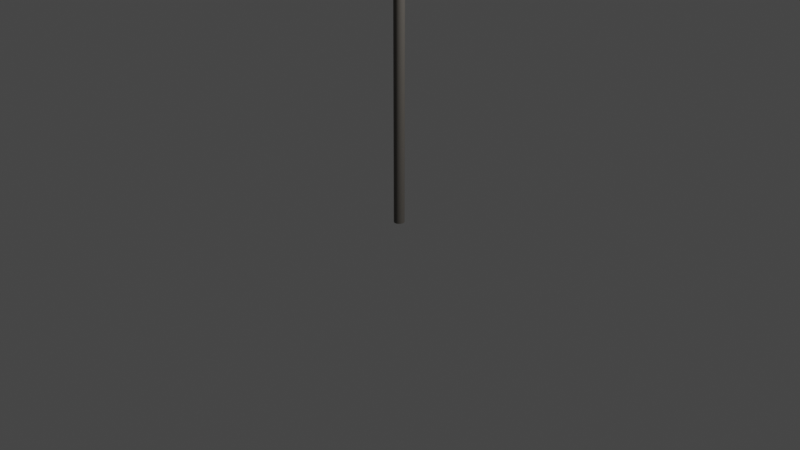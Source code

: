 # Source: SinalTransitoProibido.blend  (saved by Blender 3.6.13; exported with 4.5.12 LTS)
import bpy
from mathutils import Matrix  # noqa: F401  (used for matrix-valued properties, if any)

bpy.ops.wm.read_factory_settings(use_empty=True)
scene = bpy.context.scene
scene.name = 'Scene'

# ---- collections
col_collection = bpy.data.collections.new('Collection'); scene.collection.children.link(col_collection)

# ---- images (referenced by path relative to the original .blend; pixels are not part of the script)
import os
ASSET_DIR = os.environ.get("B2B_ASSET_DIR", "")  # directory of the original .blend (textures are referenced by path, not embedded)
HERE = os.path.dirname(os.path.abspath(__file__))  # packed textures are extracted next to this script under _unpacked/

def load_image(name, relpath, width, height, colorspace="sRGB"):
    """Load a texture the original file referenced (path relative to the .blend, or extracted next to this script)."""
    p = next((c for c in (os.path.join(HERE, relpath), os.path.join(ASSET_DIR, relpath)) if relpath and os.path.exists(c)), "")
    if p:
        img = bpy.data.images.load(p, check_existing=True)
        img.name = name
    else:  # same state as the original file: an image datablock whose file is absent (Cycles renders it pink)
        img = bpy.data.images.new(name, width, height)
        img.source = "FILE"
        img.filepath = "//" + (relpath or name)
    img.colorspace_settings.name = colorspace
    return img
img_sinaltransitoporibidocolormap_png = load_image('SinalTransitoPoribidoColorMap.png', 'SinalTransitoPoribidoColorMap.png', 1024, 1024, 'sRGB')

# ---- materials (node trees are filled in below, after node groups)
mat_material_002 = bpy.data.materials.new('Material.002')
mat_material_002.use_transparent_shadow = False
mat_material_001 = bpy.data.materials.new('Material.001')
mat_material_001.use_transparent_shadow = False

# ---- material node trees
mat_material_002.use_nodes = True; mat_material_002.node_tree.nodes.clear()
_N = mat_material_002.node_tree.nodes; _L = mat_material_002.node_tree.links
n0 = _N.new('ShaderNodeBsdfPrincipled'); n0.name = 'Principled BSDF'; n0.location = (10, 300)
n0.distribution = 'GGX'
n0.subsurface_method = 'RANDOM_WALK_SKIN'
n0.inputs[0].default_value = (0.1193, 0.109, 0.09657, 1.0)
n0.inputs[3].default_value = 1.45
n0.inputs[27].default_value = (0.0, 0.0, 0.0, 1.0)
n0.inputs[28].default_value = 1.0
n1 = _N.new('ShaderNodeOutputMaterial'); n1.name = 'Material Output'; n1.location = (300, 300)
_L.new(n0.outputs[0], n1.inputs[0])
n1.is_active_output = True
mat_material_001.use_nodes = True; mat_material_001.node_tree.nodes.clear()
_N = mat_material_001.node_tree.nodes; _L = mat_material_001.node_tree.links
n0 = _N.new('ShaderNodeBsdfPrincipled'); n0.name = 'Principled BSDF'; n0.location = (10, 300)
n0.distribution = 'GGX'
n0.subsurface_method = 'RANDOM_WALK_SKIN'
n0.inputs[3].default_value = 1.45
n0.inputs[27].default_value = (0.0, 0.0, 0.0, 1.0)
n0.inputs[28].default_value = 1.0
n1 = _N.new('ShaderNodeOutputMaterial'); n1.name = 'Material Output'; n1.location = (300, 300)
n2 = _N.new('ShaderNodeTexImage'); n2.name = 'Image Texture'; n2.location = (-369, 169)
n2.image = img_sinaltransitoporibidocolormap_png
_L.new(n0.outputs[0], n1.inputs[0])
_L.new(n2.outputs[0], n0.inputs[0])
n1.is_active_output = True

# ---- world
world_world = bpy.data.worlds.new('World'); scene.world = world_world
world_world.use_nodes = True; world_world.node_tree.nodes.clear()
_N = world_world.node_tree.nodes; _L = world_world.node_tree.links
n0 = _N.new('ShaderNodeOutputWorld'); n0.name = 'World Output'; n0.location = (300, 300)
n1 = _N.new('ShaderNodeBackground'); n1.name = 'Background'; n1.location = (10, 300)
n1.inputs[0].default_value = (0.05088, 0.05088, 0.05088, 1.0)
_L.new(n1.outputs[0], n0.inputs[0])
n0.is_active_output = True
world_world.color = (0.05088, 0.05088, 0.05088)
world_world.use_sun_shadow = False
world_world.sun_shadow_jitter_overblur = 0.0

# ---- cameras
cam_camera = bpy.data.cameras.new('Camera')
cam_camera.clip_end = 100.0
cam_camera.ortho_scale = 7.314

# ---- lights
light_light = bpy.data.lights.new('Light', 'POINT')
light_light.transmission_factor = 0.0
light_light.energy = 1000.0
light_light.shadow_soft_size = 0.1
light_light.shadow_maximum_resolution = 0.006
light_light.use_absolute_resolution = True

# ---- meshes
me_cylinder = bpy.data.meshes.new('Cylinder')
me_cylinder.from_pydata([(0.0, 1.0, -1.0), (0.0, 1.0, 1.0), (0.1951, 0.9808, -1.0), (0.1951, 0.9808, 1.0), (0.3827, 0.9239, -1.0), (0.3827, 0.9239, 1.0), (0.5556, 0.8315, -1.0), (0.5556, 0.8315, 1.0), (0.7071, 0.7071, -1.0), (0.7071, 0.7071, 1.0), (0.8315, 0.5556, -1.0), (0.8315, 0.5556, 1.0), (0.9239, 0.3827, -1.0), (0.9239, 0.3827, 1.0), (0.9808, 0.1951, -1.0), (0.9808, 0.1951, 1.0), (1.0, 0.0, -1.0), (1.0, 0.0, 1.0), (0.9808, -0.1951, -1.0), (0.9808, -0.1951, 1.0), (0.9239, -0.3827, -1.0), (0.9239, -0.3827, 1.0), (0.8315, -0.5556, -1.0), (0.8315, -0.5556, 1.0), (0.7071, -0.7071, -1.0), (0.7071, -0.7071, 1.0), (0.5556, -0.8315, -1.0), (0.5556, -0.8315, 1.0), (0.3827, -0.9239, -1.0), (0.3827, -0.9239, 1.0), (0.1951, -0.9808, -1.0), (0.1951, -0.9808, 1.0), (0.0, -1.0, -1.0), (0.0, -1.0, 1.0), (-0.1951, -0.9808, -1.0), (-0.1951, -0.9808, 1.0), (-0.3827, -0.9239, -1.0), (-0.3827, -0.9239, 1.0), (-0.5556, -0.8315, -1.0), (-0.5556, -0.8315, 1.0), (-0.7071, -0.7071, -1.0), (-0.7071, -0.7071, 1.0), (-0.8315, -0.5556, -1.0), (-0.8315, -0.5556, 1.0), (-0.9239, -0.3827, -1.0), (-0.9239, -0.3827, 1.0), (-0.9808, -0.1951, -1.0), (-0.9808, -0.1951, 1.0), (-1.0, 0.0, -1.0), (-1.0, 0.0, 1.0), (-0.9808, 0.1951, -1.0), (-0.9808, 0.1951, 1.0), (-0.9239, 0.3827, -1.0), (-0.9239, 0.3827, 1.0), (-0.8315, 0.5556, -1.0), (-0.8315, 0.5556, 1.0), (-0.7071, 0.7071, -1.0), (-0.7071, 0.7071, 1.0), (-0.5556, 0.8315, -1.0), (-0.5556, 0.8315, 1.0), (-0.3827, 0.9239, -1.0), (-0.3827, 0.9239, 1.0), (-0.1951, 0.9808, -1.0), (-0.1951, 0.9808, 1.0)], [], [(0, 1, 3, 2), (2, 3, 5, 4), (4, 5, 7, 6), (6, 7, 9, 8), (8, 9, 11, 10), (10, 11, 13, 12), (12, 13, 15, 14), (14, 15, 17, 16), (16, 17, 19, 18), (18, 19, 21, 20), (20, 21, 23, 22), (22, 23, 25, 24), (24, 25, 27, 26), (26, 27, 29, 28), (28, 29, 31, 30), (30, 31, 33, 32), (32, 33, 35, 34), (34, 35, 37, 36), (36, 37, 39, 38), (38, 39, 41, 40), (40, 41, 43, 42), (42, 43, 45, 44), (44, 45, 47, 46), (46, 47, 49, 48), (48, 49, 51, 50), (50, 51, 53, 52), (52, 53, 55, 54), (54, 55, 57, 56), (56, 57, 59, 58), (58, 59, 61, 60), (3, 1, 63, 61, 59, 57, 55, 53, 51, 49, 47, 45, 43, 41, 39, 37, 35, 33, 31, 29, 27, 25, 23, 21, 19, 17, 15, 13, 11, 9, 7, 5), (60, 61, 63, 62), (62, 63, 1, 0), (0, 2, 4, 6, 8, 10, 12, 14, 16, 18, 20, 22, 24, 26, 28, 30, 32, 34, 36, 38, 40, 42, 44, 46, 48, 50, 52, 54, 56, 58, 60, 62)])
_uv = me_cylinder.uv_layers.new(name='UVMap')
_uv.uv.foreach_set('vector', [1.0, 0.5, 1.0, 1.0, 0.9688, 1.0, 0.9688, 0.5, 0.9688, 0.5, 0.9688, 1.0, 0.9375, 1.0, 0.9375, 0.5, 0.9375, 0.5, 0.9375, 1.0, 0.9062, 1.0, 0.9062, 0.5, 0.9062, 0.5, 0.9062, 1.0, 0.875, 1.0, 0.875, 0.5, 0.875, 0.5, 0.875, 1.0, 0.8438, 1.0, 0.8438, 0.5, 0.8438, 0.5, 0.8438, 1.0, 0.8125, 1.0, 0.8125, 0.5, 0.8125, 0.5, 0.8125, 1.0, 0.7812, 1.0, 0.7812, 0.5, 0.7812, 0.5, 0.7812, 1.0, 0.75, 1.0, 0.75, 0.5, 0.75, 0.5, 0.75, 1.0, 0.7188, 1.0, 0.7188, 0.5, 0.7188, 0.5, 0.7188, 1.0, 0.6875, 1.0, 0.6875, 0.5, 0.6875, 0.5, 0.6875, 1.0, 0.6562, 1.0, 0.6562, 0.5, 0.6562, 0.5, 0.6562, 1.0, 0.625, 1.0, 0.625, 0.5, 0.625, 0.5, 0.625, 1.0, 0.5938, 1.0, 0.5938, 0.5, 0.5938, 0.5, 0.5938, 1.0, 0.5625, 1.0, 0.5625, 0.5, 0.5625, 0.5, 0.5625, 1.0, 0.5312, 1.0, 0.5312, 0.5, 0.5312, 0.5, 0.5312, 1.0, 0.5, 1.0, 0.5, 0.5, 0.5, 0.5, 0.5, 1.0, 0.4688, 1.0, 0.4688, 0.5, 0.4688, 0.5, 0.4688, 1.0, 0.4375, 1.0, 0.4375, 0.5, 0.4375, 0.5, 0.4375, 1.0, 0.4062, 1.0, 0.4062, 0.5, 0.4062, 0.5, 0.4062, 1.0, 0.375, 1.0, 0.375, 0.5, 0.375, 0.5, 0.375, 1.0, 0.3438, 1.0, 0.3438, 0.5, 0.3438, 0.5, 0.3438, 1.0, 0.3125, 1.0, 0.3125, 0.5, 0.3125, 0.5, 0.3125, 1.0, 0.2812, 1.0, 0.2812, 0.5, 0.2812, 0.5, 0.2812, 1.0, 0.25, 1.0, 0.25, 0.5, 0.25, 0.5, 0.25, 1.0, 0.2188, 1.0, 0.2188, 0.5, 0.2188, 0.5, 0.2188, 1.0, 0.1875, 1.0, 0.1875, 0.5, 0.1875, 0.5, 0.1875, 1.0, 0.1562, 1.0, 0.1562, 0.5, 0.1562, 0.5, 0.1562, 1.0, 0.125, 1.0, 0.125, 0.5, 0.125, 0.5, 0.125, 1.0, 0.09375, 1.0, 0.09375, 0.5, 0.09375, 0.5, 0.09375, 1.0, 0.0625, 1.0, 0.0625, 0.5, 0.2968, 0.4854, 0.25, 0.49, 0.2032, 0.4854, 0.1582, 0.4717, 0.1167, 0.4496, 0.08029, 0.4197, 0.05045, 0.3833, 0.02827, 0.3418, 0.01461, 0.2968, 0.01, 0.25, 0.01461, 0.2032, 0.02827, 0.1582, 0.05045, 0.1167, 0.08029, 0.08029, 0.1167, 0.05045, 0.1582, 0.02827, 0.2032, 0.01461, 0.25, 0.01, 0.2968, 0.01461, 0.3418, 0.02827, 0.3833, 0.05045, 0.4197, 0.08029, 0.4496, 0.1167, 0.4717, 0.1582, 0.4854, 0.2032, 0.49, 0.25, 0.4854, 0.2968, 0.4717, 0.3418, 0.4496, 0.3833, 0.4197, 0.4197, 0.3833, 0.4496, 0.3418, 0.4717, 0.0625, 0.5, 0.0625, 1.0, 0.03125, 1.0, 0.03125, 0.5, 0.03125, 0.5, 0.03125, 1.0, 0.0, 1.0, 0.0, 0.5, 0.75, 0.49, 0.7968, 0.4854, 0.8418, 0.4717, 0.8833, 0.4496, 0.9197, 0.4197, 0.9496, 0.3833, 0.9717, 0.3418, 0.9854, 0.2968, 0.99, 0.25, 0.9854, 0.2032, 0.9717, 0.1582, 0.9496, 0.1167, 0.9197, 0.08029, 0.8833, 0.05045, 0.8418, 0.02827, 0.7968, 0.01461, 0.75, 0.01, 0.7032, 0.01461, 0.6582, 0.02827, 0.6167, 0.05045, 0.5803, 0.08029, 0.5504, 0.1167, 0.5283, 0.1582, 0.5146, 0.2032, 0.51, 0.25, 0.5146, 0.2968, 0.5283, 0.3418, 0.5504, 0.3833, 0.5803, 0.4197, 0.6167, 0.4496, 0.6582, 0.4717, 0.7032, 0.4854])
me_cylinder.materials.append(mat_material_002)
me_cylinder.update()
me_cylinder_001 = bpy.data.meshes.new('Cylinder.001')
me_cylinder_001.from_pydata([(0.0, 1.0, -1.0), (0.0, 1.0, 1.0), (0.1951, 0.9808, -1.0), (0.1951, 0.9808, 1.0), (0.3827, 0.9239, -1.0), (0.3827, 0.9239, 1.0), (0.5556, 0.8315, -1.0), (0.5556, 0.8315, 1.0), (0.7071, 0.7071, -1.0), (0.7071, 0.7071, 1.0), (0.8315, 0.5556, -1.0), (0.8315, 0.5556, 1.0), (0.9239, 0.3827, -1.0), (0.9239, 0.3827, 1.0), (0.9808, 0.1951, -1.0), (0.9808, 0.1951, 1.0), (1.0, 0.0, -1.0), (1.0, 0.0, 1.0), (0.9808, -0.1951, -1.0), (0.9808, -0.1951, 1.0), (0.9239, -0.3827, -1.0), (0.9239, -0.3827, 1.0), (0.8315, -0.5556, -1.0), (0.8315, -0.5556, 1.0), (0.7071, -0.7071, -1.0), (0.7071, -0.7071, 1.0), (0.5556, -0.8315, -1.0), (0.5556, -0.8315, 1.0), (0.3827, -0.9239, -1.0), (0.3827, -0.9239, 1.0), (0.1951, -0.9808, -1.0), (0.1951, -0.9808, 1.0), (0.0, -1.0, -1.0), (0.0, -1.0, 1.0), (-0.1951, -0.9808, -1.0), (-0.1951, -0.9808, 1.0), (-0.3827, -0.9239, -1.0), (-0.3827, -0.9239, 1.0), (-0.5556, -0.8315, -1.0), (-0.5556, -0.8315, 1.0), (-0.7071, -0.7071, -1.0), (-0.7071, -0.7071, 1.0), (-0.8315, -0.5556, -1.0), (-0.8315, -0.5556, 1.0), (-0.9239, -0.3827, -1.0), (-0.9239, -0.3827, 1.0), (-0.9808, -0.1951, -1.0), (-0.9808, -0.1951, 1.0), (-1.0, 0.0, -1.0), (-1.0, 0.0, 1.0), (-0.9808, 0.1951, -1.0), (-0.9808, 0.1951, 1.0), (-0.9239, 0.3827, -1.0), (-0.9239, 0.3827, 1.0), (-0.8315, 0.5556, -1.0), (-0.8315, 0.5556, 1.0), (-0.7071, 0.7071, -1.0), (-0.7071, 0.7071, 1.0), (-0.5556, 0.8315, -1.0), (-0.5556, 0.8315, 1.0), (-0.3827, 0.9239, -1.0), (-0.3827, 0.9239, 1.0), (-0.1951, 0.9808, -1.0), (-0.1951, 0.9808, 1.0)], [], [(0, 1, 3, 2), (2, 3, 5, 4), (4, 5, 7, 6), (6, 7, 9, 8), (8, 9, 11, 10), (10, 11, 13, 12), (12, 13, 15, 14), (14, 15, 17, 16), (16, 17, 19, 18), (18, 19, 21, 20), (20, 21, 23, 22), (22, 23, 25, 24), (24, 25, 27, 26), (26, 27, 29, 28), (28, 29, 31, 30), (30, 31, 33, 32), (32, 33, 35, 34), (34, 35, 37, 36), (36, 37, 39, 38), (38, 39, 41, 40), (40, 41, 43, 42), (42, 43, 45, 44), (44, 45, 47, 46), (46, 47, 49, 48), (48, 49, 51, 50), (50, 51, 53, 52), (52, 53, 55, 54), (54, 55, 57, 56), (56, 57, 59, 58), (58, 59, 61, 60), (3, 1, 63, 61, 59, 57, 55, 53, 51, 49, 47, 45, 43, 41, 39, 37, 35, 33, 31, 29, 27, 25, 23, 21, 19, 17, 15, 13, 11, 9, 7, 5), (60, 61, 63, 62), (62, 63, 1, 0), (0, 2, 4, 6, 8, 10, 12, 14, 16, 18, 20, 22, 24, 26, 28, 30, 32, 34, 36, 38, 40, 42, 44, 46, 48, 50, 52, 54, 56, 58, 60, 62)])
_uv = me_cylinder_001.uv_layers.new(name='UVMap')
_uv.uv.foreach_set('vector', [1.0, 0.5, 1.0, 1.0, 0.9688, 1.0, 0.9688, 0.5, 0.9688, 0.5, 0.9688, 1.0, 0.9375, 1.0, 0.9375, 0.5, 0.9375, 0.5, 0.9375, 1.0, 0.9062, 1.0, 0.9062, 0.5, 0.9062, 0.5, 0.9062, 1.0, 0.875, 1.0, 0.875, 0.5, 0.875, 0.5, 0.875, 1.0, 0.8438, 1.0, 0.8438, 0.5, 0.8438, 0.5, 0.8438, 1.0, 0.8125, 1.0, 0.8125, 0.5, 0.8125, 0.5, 0.8125, 1.0, 0.7812, 1.0, 0.7812, 0.5, 0.7812, 0.5, 0.7812, 1.0, 0.75, 1.0, 0.75, 0.5, 0.75, 0.5, 0.75, 1.0, 0.7188, 1.0, 0.7188, 0.5, 0.7188, 0.5, 0.7188, 1.0, 0.6875, 1.0, 0.6875, 0.5, 0.6875, 0.5, 0.6875, 1.0, 0.6562, 1.0, 0.6562, 0.5, 0.6562, 0.5, 0.6562, 1.0, 0.625, 1.0, 0.625, 0.5, 0.625, 0.5, 0.625, 1.0, 0.5938, 1.0, 0.5938, 0.5, 0.5938, 0.5, 0.5938, 1.0, 0.5625, 1.0, 0.5625, 0.5, 0.5625, 0.5, 0.5625, 1.0, 0.5312, 1.0, 0.5312, 0.5, 0.5312, 0.5, 0.5312, 1.0, 0.5, 1.0, 0.5, 0.5, 0.5, 0.5, 0.5, 1.0, 0.4688, 1.0, 0.4688, 0.5, 0.4688, 0.5, 0.4688, 1.0, 0.4375, 1.0, 0.4375, 0.5, 0.4375, 0.5, 0.4375, 1.0, 0.4062, 1.0, 0.4062, 0.5, 0.4062, 0.5, 0.4062, 1.0, 0.375, 1.0, 0.375, 0.5, 0.375, 0.5, 0.375, 1.0, 0.3438, 1.0, 0.3438, 0.5, 0.3438, 0.5, 0.3438, 1.0, 0.3125, 1.0, 0.3125, 0.5, 0.3125, 0.5, 0.3125, 1.0, 0.2812, 1.0, 0.2812, 0.5, 0.2812, 0.5, 0.2812, 1.0, 0.25, 1.0, 0.25, 0.5, 0.25, 0.5, 0.25, 1.0, 0.2188, 1.0, 0.2188, 0.5, 0.2188, 0.5, 0.2188, 1.0, 0.1875, 1.0, 0.1875, 0.5, 0.1875, 0.5, 0.1875, 1.0, 0.1562, 1.0, 0.1562, 0.5, 0.1562, 0.5, 0.1562, 1.0, 0.125, 1.0, 0.125, 0.5, 0.125, 0.5, 0.125, 1.0, 0.09375, 1.0, 0.09375, 0.5, 0.09375, 0.5, 0.09375, 1.0, 0.0625, 1.0, 0.0625, 0.5, 0.2968, 0.4854, 0.25, 0.49, 0.2032, 0.4854, 0.1582, 0.4717, 0.1167, 0.4496, 0.08029, 0.4197, 0.05045, 0.3833, 0.02827, 0.3418, 0.01461, 0.2968, 0.01, 0.25, 0.01461, 0.2032, 0.02827, 0.1582, 0.05045, 0.1167, 0.08029, 0.08029, 0.1167, 0.05045, 0.1582, 0.02827, 0.2032, 0.01461, 0.25, 0.01, 0.2968, 0.01461, 0.3418, 0.02827, 0.3833, 0.05045, 0.4197, 0.08029, 0.4496, 0.1167, 0.4717, 0.1582, 0.4854, 0.2032, 0.49, 0.25, 0.4854, 0.2968, 0.4717, 0.3418, 0.4496, 0.3833, 0.4197, 0.4197, 0.3833, 0.4496, 0.3418, 0.4717, 0.0625, 0.5, 0.0625, 1.0, 0.03125, 1.0, 0.03125, 0.5, 0.03125, 0.5, 0.03125, 1.0, 0.0, 1.0, 0.0, 0.5, 0.75, 0.49, 0.7968, 0.4854, 0.8418, 0.4717, 0.8833, 0.4496, 0.9197, 0.4197, 0.9496, 0.3833, 0.9717, 0.3418, 0.9854, 0.2968, 0.99, 0.25, 0.9854, 0.2032, 0.9717, 0.1582, 0.9496, 0.1167, 0.9197, 0.08029, 0.8833, 0.05045, 0.8418, 0.02827, 0.7968, 0.01461, 0.75, 0.01, 0.7032, 0.01461, 0.6582, 0.02827, 0.6167, 0.05045, 0.5803, 0.08029, 0.5504, 0.1167, 0.5283, 0.1582, 0.5146, 0.2032, 0.51, 0.25, 0.5146, 0.2968, 0.5283, 0.3418, 0.5504, 0.3833, 0.5803, 0.4197, 0.6167, 0.4496, 0.6582, 0.4717, 0.7032, 0.4854])
me_cylinder_001.materials.append(mat_material_001)
me_cylinder_001.update()

# ---- objects
ob_light = bpy.data.objects.new('Light', light_light)
ob_camera = bpy.data.objects.new('Camera', cam_camera)
ob_cylinder = bpy.data.objects.new('Cylinder', me_cylinder)
ob_cylinder_001 = bpy.data.objects.new('Cylinder.001', me_cylinder_001)

# ---- transforms, parenting, visibility, modifiers, constraints
ob_light.location = (4.076, 1.005, 5.904)
ob_light.rotation_euler = (0.6503, 0.05522, 1.866)
ob_light.lock_rotations_4d = False
ob_light.empty_display_type = 'ARROWS'
ob_light.color = (0.0, 0.0, 0.0, 0.0)
ob_light.lineart.crease_threshold = 0.0
ob_camera.location = (7.359, -6.926, 4.958)
ob_camera.rotation_euler = (1.109, 0.0, 0.8149)
ob_camera.lock_rotations_4d = False
ob_camera.empty_display_type = 'ARROWS'
ob_camera.color = (0.0, 0.0, 0.0, 0.0)
ob_camera.display_type = 'WIRE'
ob_camera.lineart.crease_threshold = 0.0
ob_cylinder.location = (0.0, 0.0, 2.218)
ob_cylinder.scale = (0.055, 0.055, 2.25)
ob_cylinder_001.location = (0.0, 0.0, 4.72)
ob_cylinder_001.rotation_euler = (1.571, 0.0, 0.0)
ob_cylinder_001.scale = (1.0, 1.0, 0.06)

# ---- collection membership
col_collection.objects.link(ob_light)
col_collection.objects.link(ob_camera)
col_collection.objects.link(ob_cylinder)
col_collection.objects.link(ob_cylinder_001)

# ---- scene / render settings (as saved in the file)
scene.camera = ob_camera
scene.frame_start = 1; scene.frame_end = 250; scene.frame_set(1)
scene.render.engine = 'BLENDER_EEVEE_NEXT'
scene.cycles.sampling_pattern = 'TABULATED_SOBOL'
scene.view_settings.view_transform = 'Filmic'
bpy.context.view_layer.update()
